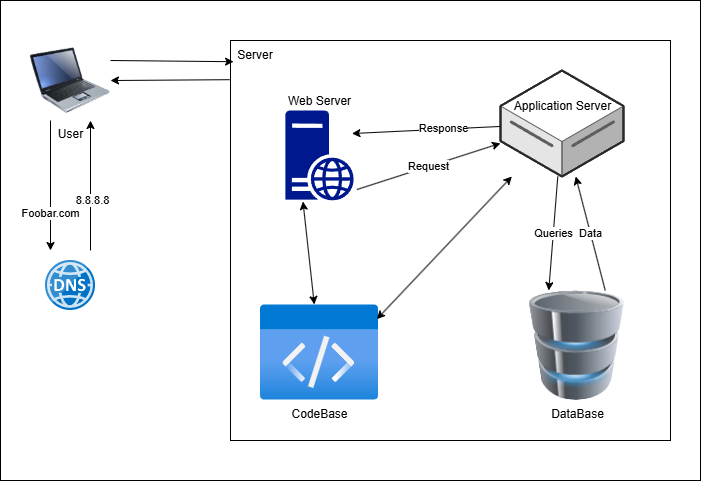

The diagram above was exported from draw.io. Its source (the exported page's mxGraphModel, read from the mxfile embedded in the PNG):
<mxGraphModel dx="1393" dy="744" grid="1" gridSize="10" guides="1" tooltips="1" connect="1" arrows="1" fold="1" page="1" pageScale="1" pageWidth="1100" pageHeight="850" background="none" math="0" shadow="0">
  <root>
    <mxCell id="0" />
    <mxCell id="1" parent="0" />
    <mxCell id="tTMSuWxVzqw2mAoNMr5O-1" value="" style="whiteSpace=wrap;html=1;" vertex="1" parent="1">
      <mxGeometry x="130" y="80" width="700" height="480" as="geometry" />
    </mxCell>
    <mxCell id="qU9091Z-k5Z4Ng67-7FG-1" value="User" style="image;html=1;image=img/lib/clip_art/computers/Laptop_128x128.png" parent="1" vertex="1">
      <mxGeometry x="160" y="120" width="80" height="80" as="geometry" />
    </mxCell>
    <mxCell id="qU9091Z-k5Z4Ng67-7FG-4" value="" style="image;sketch=0;aspect=fixed;html=1;points=[];align=center;fontSize=12;image=img/lib/mscae/DNS.svg;" parent="1" vertex="1">
      <mxGeometry x="175" y="340" width="50" height="50" as="geometry" />
    </mxCell>
    <mxCell id="qU9091Z-k5Z4Ng67-7FG-5" value="" style="endArrow=classic;html=1;rounded=0;exitX=0.25;exitY=1;exitDx=0;exitDy=0;" parent="1" source="qU9091Z-k5Z4Ng67-7FG-1" edge="1">
      <mxGeometry width="50" height="50" relative="1" as="geometry">
        <mxPoint x="280" y="270" as="sourcePoint" />
        <mxPoint x="180" y="330" as="targetPoint" />
      </mxGeometry>
    </mxCell>
    <mxCell id="qU9091Z-k5Z4Ng67-7FG-6" value="Foobar.com" style="edgeLabel;html=1;align=center;verticalAlign=middle;resizable=0;points=[];" parent="qU9091Z-k5Z4Ng67-7FG-5" connectable="0" vertex="1">
      <mxGeometry x="0.4154" y="-1" relative="1" as="geometry">
        <mxPoint as="offset" />
      </mxGeometry>
    </mxCell>
    <mxCell id="qU9091Z-k5Z4Ng67-7FG-7" value="" style="endArrow=classic;html=1;rounded=0;entryX=0.75;entryY=1;entryDx=0;entryDy=0;" parent="1" target="qU9091Z-k5Z4Ng67-7FG-1" edge="1">
      <mxGeometry width="50" height="50" relative="1" as="geometry">
        <mxPoint x="220" y="330" as="sourcePoint" />
        <mxPoint x="330" y="220" as="targetPoint" />
      </mxGeometry>
    </mxCell>
    <mxCell id="qU9091Z-k5Z4Ng67-7FG-8" value="8.8.8.8" style="edgeLabel;html=1;align=center;verticalAlign=middle;resizable=0;points=[];" parent="qU9091Z-k5Z4Ng67-7FG-7" connectable="0" vertex="1">
      <mxGeometry x="-0.2154" y="-1" relative="1" as="geometry">
        <mxPoint as="offset" />
      </mxGeometry>
    </mxCell>
    <mxCell id="qU9091Z-k5Z4Ng67-7FG-9" value="" style="rounded=0;whiteSpace=wrap;html=1;" parent="1" vertex="1">
      <mxGeometry x="360" y="120" width="440" height="400" as="geometry" />
    </mxCell>
    <mxCell id="qU9091Z-k5Z4Ng67-7FG-11" value="DataBase" style="image;html=1;image=img/lib/clip_art/computers/Database_128x128.png" parent="1" vertex="1">
      <mxGeometry x="650" y="370" width="113" height="110" as="geometry" />
    </mxCell>
    <mxCell id="qU9091Z-k5Z4Ng67-7FG-12" value="CodeBase" style="image;aspect=fixed;html=1;points=[];align=center;fontSize=12;image=img/lib/azure2/general/Code.svg;" parent="1" vertex="1">
      <mxGeometry x="390" y="384" width="118.15" height="96" as="geometry" />
    </mxCell>
    <mxCell id="qU9091Z-k5Z4Ng67-7FG-13" value="Web Server" style="sketch=0;aspect=fixed;pointerEvents=1;shadow=0;dashed=0;html=1;strokeColor=none;labelPosition=center;verticalLabelPosition=bottom;verticalAlign=top;align=center;fillColor=#00188D;shape=mxgraph.mscae.enterprise.web_server;spacing=-111;" parent="1" vertex="1">
      <mxGeometry x="414.87" y="190" width="68.4" height="90" as="geometry" />
    </mxCell>
    <mxCell id="qU9091Z-k5Z4Ng67-7FG-14" value="Application Server" style="verticalLabelPosition=bottom;html=1;verticalAlign=top;strokeWidth=1;align=center;outlineConnect=0;dashed=0;outlineConnect=0;shape=mxgraph.aws3d.dataServer;strokeColor=#5E5E5E;aspect=fixed;spacingBottom=0;spacingTop=0;spacing=-82;" parent="1" vertex="1">
      <mxGeometry x="630" y="150" width="123" height="106" as="geometry" />
    </mxCell>
    <mxCell id="qU9091Z-k5Z4Ng67-7FG-16" value="" style="endArrow=classic;startArrow=classic;html=1;rounded=0;exitX=0.985;exitY=0.152;exitDx=0;exitDy=0;exitPerimeter=0;" parent="1" source="qU9091Z-k5Z4Ng67-7FG-12" target="qU9091Z-k5Z4Ng67-7FG-14" edge="1">
      <mxGeometry width="50" height="50" relative="1" as="geometry">
        <mxPoint x="280" y="270" as="sourcePoint" />
        <mxPoint x="330" y="220" as="targetPoint" />
      </mxGeometry>
    </mxCell>
    <mxCell id="qU9091Z-k5Z4Ng67-7FG-17" value="" style="endArrow=classic;startArrow=classic;html=1;rounded=0;exitX=0.257;exitY=1.011;exitDx=0;exitDy=0;exitPerimeter=0;" parent="1" source="qU9091Z-k5Z4Ng67-7FG-13" target="qU9091Z-k5Z4Ng67-7FG-12" edge="1">
      <mxGeometry width="50" height="50" relative="1" as="geometry">
        <mxPoint x="500" y="364" as="sourcePoint" />
        <mxPoint x="582" y="276" as="targetPoint" />
      </mxGeometry>
    </mxCell>
    <mxCell id="qU9091Z-k5Z4Ng67-7FG-20" value="Request" style="endArrow=classic;html=1;rounded=0;exitX=1.046;exitY=0.878;exitDx=0;exitDy=0;exitPerimeter=0;" parent="1" source="qU9091Z-k5Z4Ng67-7FG-13" target="qU9091Z-k5Z4Ng67-7FG-14" edge="1">
      <mxGeometry width="50" height="50" relative="1" as="geometry">
        <mxPoint x="280" y="270" as="sourcePoint" />
        <mxPoint x="330" y="220" as="targetPoint" />
      </mxGeometry>
    </mxCell>
    <mxCell id="qU9091Z-k5Z4Ng67-7FG-21" value="" style="endArrow=classic;html=1;rounded=0;entryX=0.973;entryY=0.256;entryDx=0;entryDy=0;entryPerimeter=0;" parent="1" source="qU9091Z-k5Z4Ng67-7FG-14" target="qU9091Z-k5Z4Ng67-7FG-13" edge="1">
      <mxGeometry width="50" height="50" relative="1" as="geometry">
        <mxPoint x="280" y="270" as="sourcePoint" />
        <mxPoint x="330" y="220" as="targetPoint" />
      </mxGeometry>
    </mxCell>
    <mxCell id="qU9091Z-k5Z4Ng67-7FG-22" value="Response" style="edgeLabel;html=1;align=center;verticalAlign=middle;resizable=0;points=[];" parent="qU9091Z-k5Z4Ng67-7FG-21" connectable="0" vertex="1">
      <mxGeometry x="-0.2169" y="-1" relative="1" as="geometry">
        <mxPoint as="offset" />
      </mxGeometry>
    </mxCell>
    <mxCell id="qU9091Z-k5Z4Ng67-7FG-23" value="Queries" style="endArrow=classic;html=1;rounded=0;entryX=0.25;entryY=0;entryDx=0;entryDy=0;" parent="1" source="qU9091Z-k5Z4Ng67-7FG-14" target="qU9091Z-k5Z4Ng67-7FG-11" edge="1">
      <mxGeometry width="50" height="50" relative="1" as="geometry">
        <mxPoint x="280" y="270" as="sourcePoint" />
        <mxPoint x="330" y="220" as="targetPoint" />
      </mxGeometry>
    </mxCell>
    <mxCell id="qU9091Z-k5Z4Ng67-7FG-24" value="Data" style="endArrow=classic;html=1;rounded=0;exitX=0.75;exitY=0;exitDx=0;exitDy=0;" parent="1" source="qU9091Z-k5Z4Ng67-7FG-11" target="qU9091Z-k5Z4Ng67-7FG-14" edge="1">
      <mxGeometry width="50" height="50" relative="1" as="geometry">
        <mxPoint x="280" y="270" as="sourcePoint" />
        <mxPoint x="330" y="220" as="targetPoint" />
      </mxGeometry>
    </mxCell>
    <mxCell id="qU9091Z-k5Z4Ng67-7FG-25" value="" style="endArrow=classic;html=1;rounded=0;entryX=0.007;entryY=0.053;entryDx=0;entryDy=0;entryPerimeter=0;exitX=1;exitY=0.25;exitDx=0;exitDy=0;" parent="1" source="qU9091Z-k5Z4Ng67-7FG-1" target="qU9091Z-k5Z4Ng67-7FG-9" edge="1">
      <mxGeometry width="50" height="50" relative="1" as="geometry">
        <mxPoint x="280" y="270" as="sourcePoint" />
        <mxPoint x="330" y="220" as="targetPoint" />
      </mxGeometry>
    </mxCell>
    <mxCell id="qU9091Z-k5Z4Ng67-7FG-26" value="" style="endArrow=classic;html=1;rounded=0;entryX=1;entryY=0.5;entryDx=0;entryDy=0;exitX=-0.002;exitY=0.098;exitDx=0;exitDy=0;exitPerimeter=0;" parent="1" source="qU9091Z-k5Z4Ng67-7FG-9" target="qU9091Z-k5Z4Ng67-7FG-1" edge="1">
      <mxGeometry width="50" height="50" relative="1" as="geometry">
        <mxPoint x="280" y="270" as="sourcePoint" />
        <mxPoint x="330" y="220" as="targetPoint" />
      </mxGeometry>
    </mxCell>
    <mxCell id="qU9091Z-k5Z4Ng67-7FG-27" value="Server" style="text;html=1;align=center;verticalAlign=middle;whiteSpace=wrap;rounded=0;" parent="1" vertex="1">
      <mxGeometry x="360" y="120" width="50" height="30" as="geometry" />
    </mxCell>
  </root>
</mxGraphModel>